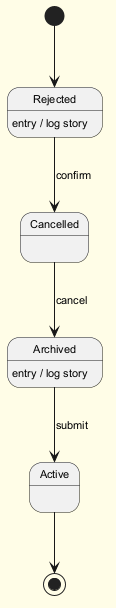

The diagram above was rendered by PlantUML. Its source (embedded in the PNG):
@startuml
skinparam backgroundColor #FFFDE7
skinparam classBackgroundColor #FFF9C4
skinparam classBorderColor #F57F17
skinparam defaultFontSize 11
[*] --> Rejected
Rejected --> Cancelled : confirm
Rejected : entry / log story
Cancelled --> Archived : cancel
Archived --> Active : submit
Archived : entry / log story
Active --> [*]
@enduml